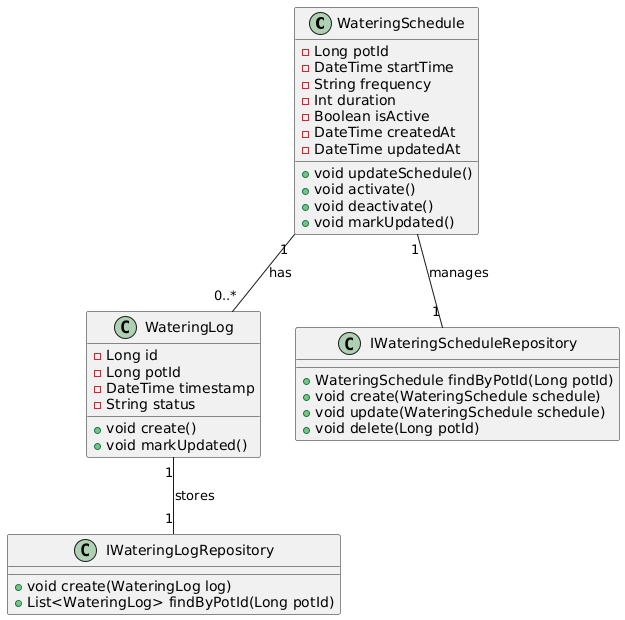

The diagram above was rendered by PlantUML. Its source (embedded in the PNG):
@startuml
' Diagrama de clases UML - Bounded Context: Watering Management

class WateringSchedule {
    - Long potId
    - DateTime startTime
    - String frequency
    - Int duration
    - Boolean isActive
    - DateTime createdAt
    - DateTime updatedAt
    + void updateSchedule()
    + void activate()
    + void deactivate()
    + void markUpdated()
}

class WateringLog {
    - Long id
    - Long potId
    - DateTime timestamp
    - String status
    + void create()
    + void markUpdated()
}

class IWateringScheduleRepository {
    + WateringSchedule findByPotId(Long potId)
    + void create(WateringSchedule schedule)
    + void update(WateringSchedule schedule)
    + void delete(Long potId)
}

class IWateringLogRepository {
    + void create(WateringLog log)
    + List<WateringLog> findByPotId(Long potId)
}

WateringSchedule "1" -- "0..*" WateringLog : "has"
WateringSchedule "1" -- "1" IWateringScheduleRepository : "manages"
WateringLog "1" -- "1" IWateringLogRepository : "stores"
@enduml